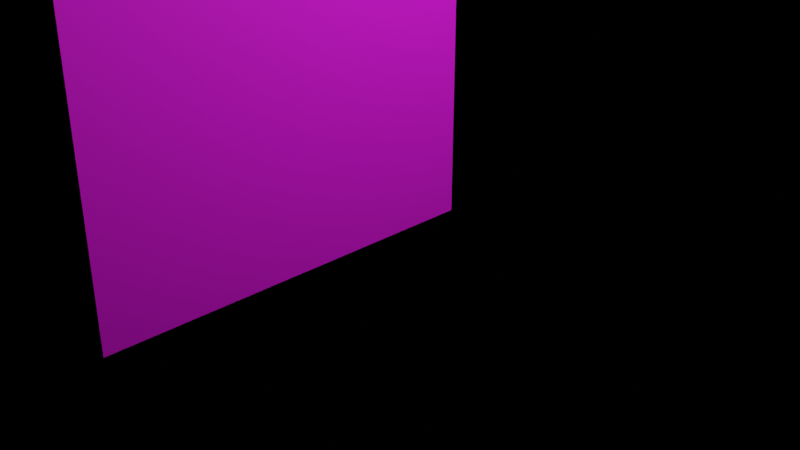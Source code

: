 # Source: schrank.blend  (saved by Blender 2.82.7; exported with 4.5.12 LTS)
import bpy
from mathutils import Matrix  # noqa: F401  (used for matrix-valued properties, if any)

bpy.ops.wm.read_factory_settings(use_empty=True)
scene = bpy.context.scene
scene.name = 'Scene'

# ---- collections
col_collection = bpy.data.collections.new('Collection'); scene.collection.children.link(col_collection)

# ---- images (referenced by path relative to the original .blend; pixels are not part of the script)
import os
ASSET_DIR = os.environ.get("B2B_ASSET_DIR", "")  # directory of the original .blend (textures are referenced by path, not embedded)
HERE = os.path.dirname(os.path.abspath(__file__))  # packed textures are extracted next to this script under _unpacked/

def load_image(name, relpath, width, height, colorspace="sRGB"):
    """Load a texture the original file referenced (path relative to the .blend, or extracted next to this script)."""
    p = next((c for c in (os.path.join(HERE, relpath), os.path.join(ASSET_DIR, relpath)) if relpath and os.path.exists(c)), "")
    if p:
        img = bpy.data.images.load(p, check_existing=True)
        img.name = name
    else:  # same state as the original file: an image datablock whose file is absent (Cycles renders it pink)
        img = bpy.data.images.new(name, width, height)
        img.source = "FILE"
        img.filepath = "//" + (relpath or name)
    img.colorspace_settings.name = colorspace
    return img
img_schranktexture_tif = load_image('schrankTexture.tif', 'schrankTexture.tif', 1024, 1024, 'sRGB')

# ---- materials (node trees are filled in below, after node groups)
mat_material = bpy.data.materials.new('Material')
mat_material.alpha_threshold = 0.0
mat_material.use_transparent_shadow = False
mat_material.line_color = (0.0, 0.0, 0.0, 1.0)

# ---- material node trees
mat_material.use_nodes = True; mat_material.node_tree.nodes.clear()
_N = mat_material.node_tree.nodes; _L = mat_material.node_tree.links
n0 = _N.new('ShaderNodeOutputMaterial'); n0.name = 'Material Output'; n0.location = (300, 300)
n1 = _N.new('ShaderNodeBsdfPrincipled'); n1.name = 'Principled BSDF'; n1.location = (10, 300)
n1.distribution = 'GGX'
n1.subsurface_method = 'BURLEY'
n1.inputs[1].default_value = 0.2112
n1.inputs[2].default_value = 0.7727
n1.inputs[3].default_value = 1.45
n1.inputs[20].default_value = 0.05484
n1.inputs[24].default_value = 0.04348
n1.inputs[27].default_value = (0.0, 0.0, 0.0, 1.0)
n1.inputs[28].default_value = 1.0
n2 = _N.new('ShaderNodeTexImage'); n2.name = 'Image Texture'; n2.location = (-396, 398)
n2.image = img_schranktexture_tif
_L.new(n1.outputs[0], n0.inputs[0])
_L.new(n2.outputs[0], n1.inputs[0])
n0.is_active_output = True

# ---- world
world_world = bpy.data.worlds.new('World'); scene.world = world_world
world_world.use_nodes = True; world_world.node_tree.nodes.clear()
_N = world_world.node_tree.nodes; _L = world_world.node_tree.links
n0 = _N.new('ShaderNodeOutputWorld'); n0.name = 'World Output'; n0.location = (300, 300)
n1 = _N.new('ShaderNodeBsdfPrincipled'); n1.name = 'Principled BSDF'; n1.location = (10, 300)
n1.distribution = 'GGX'
n1.subsurface_method = 'BURLEY'
n1.inputs[3].default_value = 1.45
n1.inputs[27].default_value = (0.0, 0.0, 0.0, 1.0)
n1.inputs[28].default_value = 1.0
n2 = _N.new('ShaderNodeNormalMap'); n2.name = 'Normal Map'; n2.location = (-190, -100)
n2.space = 'WORLD'
n2.uv_map = 'UVMap'
_L.new(n1.outputs[0], n0.inputs[0])
_L.new(n2.outputs[0], n1.inputs[5])
n0.is_active_output = True
world_world.color = (0.05088, 0.05088, 0.05088)
world_world.use_sun_shadow = False
world_world.sun_shadow_jitter_overblur = 0.0

# ---- cameras
cam_camera = bpy.data.cameras.new('Camera')
cam_camera.clip_end = 100.0
cam_camera.ortho_scale = 7.314

# ---- lights
light_light = bpy.data.lights.new('Light', 'POINT')
light_light.transmission_factor = 0.0
light_light.energy = 1000.0
light_light.shadow_soft_size = 0.1
light_light.shadow_maximum_resolution = 0.006
light_light.use_absolute_resolution = True

# ---- meshes
me_cube = bpy.data.meshes.new('Cube')
me_cube.from_pydata([(2.0, 3.0, 0.25), (2.0, 3.0, -0.25), (2.0, -3.0, 0.25), (2.0, -3.0, -0.25), (-2.0, 3.0, 0.25), (-2.0, -3.0, 0.25), (-2.0, -3.0, -0.25), (-2.0, 2.701, -0.25), (2.0, 2.701, 0.25), (-2.0, 2.701, 0.25), (-2.0, 3.0, -0.25), (2.0, 2.701, -0.25), (2.0, 3.0, -3.512), (-2.0, 3.0, -3.512), (-2.0, 2.701, -3.512), (2.0, 2.701, -3.512), (2.0, 3.0, -4.064), (-2.0, 3.0, -4.064), (-2.0, 2.701, -4.064), (2.0, 2.701, -4.064), (-2.0, -3.027, -3.512), (2.0, -3.027, -3.512), (-2.0, -3.027, -4.064), (2.0, -3.027, -4.064), (-1.58, -3.0, 0.25), (-1.58, -3.0, -0.25), (-1.58, 3.0, 0.25), (-1.58, 2.701, 0.25), (-1.58, 3.0, -0.25), (-1.58, 2.701, -0.25), (-1.58, 3.0, -3.512), (-1.58, 2.701, -3.512), (-1.58, 3.0, -4.064), (-1.58, 2.701, -4.064), (-1.58, -3.027, -3.512), (-1.58, -3.027, -4.064), (1.771, -3.0, -0.25), (1.771, 3.0, 0.25), (1.771, 2.701, 0.25), (1.771, -3.0, 0.25), (1.771, 3.0, -0.25), (1.771, 2.701, -0.25), (1.771, 3.0, -3.512), (1.771, 2.701, -3.512), (1.771, 3.0, -4.064), (1.771, 2.701, -4.064), (1.771, -3.027, -3.512), (1.771, -3.027, -4.064), (2.0, -2.844, -3.512), (2.0, -2.844, -4.064), (-2.0, -2.844, -4.064), (-2.0, -2.844, -3.512), (-1.58, -2.844, -3.512), (-1.58, -2.844, -4.064), (1.771, -2.844, -3.512), (1.771, -2.844, -4.064), (2.0, -2.648, -4.064), (-2.0, -2.648, -3.512), (2.0, -2.648, -3.512), (-2.0, -2.648, -4.064), (-1.58, -2.648, -3.512), (-1.58, -2.648, -4.064), (1.771, -2.648, -3.512), (1.771, -2.648, -4.064), (-2.0, -2.794, -0.25), (2.0, -2.794, 0.25), (-2.0, -2.794, 0.25), (2.0, -2.794, -0.25), (-1.58, -2.794, -0.25), (-1.58, -2.794, 0.25), (1.771, -2.794, 0.25), (1.771, -2.794, -0.25), (-2.0, -2.602, 0.25), (2.0, -2.602, -0.25), (-2.0, -2.602, -0.25), (2.0, -2.602, 0.25), (-1.58, -2.602, -0.25), (-1.58, -2.602, 0.25), (1.771, -2.602, 0.25), (1.771, -2.602, -0.25)], [], [(69, 66, 5, 24), (25, 24, 5, 6), (7, 9, 4, 10), (71, 67, 3, 36), (67, 65, 2, 3), (1, 0, 8, 11), (74, 72, 9, 7), (26, 4, 9, 27), (29, 7, 14, 31), (14, 13, 17, 18), (1, 11, 15, 12), (7, 10, 13, 14), (44, 16, 19, 45), (42, 12, 16, 44), (49, 48, 21, 23), (12, 15, 19, 16), (34, 20, 22, 35), (51, 50, 22, 20), (55, 49, 23, 47), (52, 51, 20, 34), (50, 53, 35, 22), (46, 34, 35, 47), (13, 30, 32, 17), (17, 32, 33, 18), (41, 29, 31, 43), (37, 26, 27, 38), (64, 68, 25, 6), (36, 39, 24, 25), (70, 69, 24, 39), (65, 70, 39, 2), (3, 2, 39, 36), (0, 37, 38, 8), (21, 46, 47, 23), (48, 54, 46, 21), (53, 55, 47, 35), (30, 42, 44, 32), (32, 44, 45, 33), (61, 63, 55, 53), (59, 61, 53, 50), (63, 56, 49, 55), (57, 59, 50, 51), (56, 58, 48, 49), (19, 15, 58, 56), (14, 18, 59, 57), (45, 19, 56, 63), (31, 14, 57, 60), (43, 31, 60, 62), (18, 33, 61, 59), (33, 45, 63, 61), (75, 78, 70, 65), (78, 77, 69, 70), (6, 5, 66, 64), (73, 75, 65, 67), (77, 72, 66, 69), (27, 9, 72, 77), (11, 8, 75, 73), (7, 29, 76, 74), (38, 27, 77, 78), (8, 38, 78, 75), (29, 41, 79, 76), (64, 66, 72, 74), (57, 74, 64, 51), (74, 57, 60, 76), (58, 73, 67, 48), (54, 48, 67, 71), (51, 64, 68, 52), (52, 34, 25, 68), (54, 71, 36, 46), (36, 25, 34, 46), (15, 11, 73, 58), (41, 43, 62, 79), (26, 28, 10, 4), (30, 13, 10, 28), (37, 40, 28, 26), (1, 40, 37, 0), (42, 40, 1, 12), (42, 30, 28, 40), (62, 60, 76, 79)])
_uv = me_cube.uv_layers.new(name='UVMap')
_uv.uv.foreach_set('vector', [0.4302, 0.7261, 0.4493, 0.7247, 0.4502, 0.7338, 0.4306, 0.7359, 0.437, 0.7609, 0.4306, 0.7359, 0.4502, 0.7338, 0.45, 0.7498, 0.4616, 0.4425, 0.4615, 0.4648, 0.4481, 0.4647, 0.4482, 0.4423, 0.2532, 0.7589, 0.2488, 0.7517, 0.2548, 0.7471, 0.2639, 0.7552, 0.00954, 0.4382, 0.009327, 0.4606, 0.00012, 0.4605, 0.0003335, 0.4382, 0.269, 0.4407, 0.2688, 0.4631, 0.2553, 0.463, 0.2556, 0.4406, 0.4713, 0.7161, 0.4488, 0.7162, 0.448, 0.4781, 0.4705, 0.4781, 0.4292, 0.4646, 0.4481, 0.4647, 0.448, 0.4781, 0.4292, 0.4781, 0.662, 0.8748, 0.6618, 0.894, 0.811, 0.8951, 0.8111, 0.8758, 0.4629, 0.2964, 0.4495, 0.2963, 0.4497, 0.2716, 0.4631, 0.2717, 0.269, 0.4407, 0.2556, 0.4406, 0.257, 0.2945, 0.2704, 0.2947, 0.4616, 0.4425, 0.4482, 0.4423, 0.4495, 0.2963, 0.4629, 0.2964, 0.2808, 0.27, 0.2706, 0.2699, 0.2707, 0.2565, 0.2809, 0.2566, 0.2806, 0.2948, 0.2704, 0.2947, 0.2706, 0.2699, 0.2808, 0.27, 0.008944, 0.2675, 0.00871, 0.2922, 0.0005287, 0.2921, 0.0007627, 0.2674, 0.2704, 0.2947, 0.257, 0.2945, 0.2572, 0.2698, 0.2706, 0.2699, 0.4166, 0.9271, 0.4277, 0.9416, 0.4242, 0.9607, 0.4055, 0.9537, 0.4337, 0.9396, 0.4329, 0.9616, 0.4242, 0.9607, 0.4277, 0.9416, 0.2832, 0.008394, 0.273, 0.008301, 0.273, 0.00012, 0.2833, 0.0002131, 0.4249, 0.9252, 0.4337, 0.9396, 0.4277, 0.9416, 0.4166, 0.9271, 0.4521, 0.009927, 0.4332, 0.009756, 0.4333, 0.001575, 0.4521, 0.001746, 0.2443, 0.9231, 0.4166, 0.9271, 0.4055, 0.9537, 0.2518, 0.9451, 0.4495, 0.2963, 0.4307, 0.2961, 0.4309, 0.2714, 0.4497, 0.2716, 0.4497, 0.2716, 0.4309, 0.2714, 0.431, 0.258, 0.4498, 0.2582, 0.663, 0.7215, 0.662, 0.8748, 0.8111, 0.8758, 0.8122, 0.7226, 0.279, 0.4632, 0.4292, 0.4646, 0.4292, 0.4781, 0.2788, 0.4767, 0.4569, 0.752, 0.4468, 0.766, 0.437, 0.7609, 0.45, 0.7498, 0.2639, 0.7552, 0.271, 0.7318, 0.4306, 0.7359, 0.437, 0.7609, 0.2725, 0.7226, 0.4302, 0.7261, 0.4306, 0.7359, 0.271, 0.7318, 0.2629, 0.7216, 0.2725, 0.7226, 0.271, 0.7318, 0.262, 0.7296, 0.2548, 0.7471, 0.262, 0.7296, 0.271, 0.7318, 0.2639, 0.7552, 0.2688, 0.4631, 0.279, 0.4632, 0.2788, 0.4767, 0.2686, 0.4765, 0.2369, 0.9303, 0.2443, 0.9231, 0.2518, 0.9451, 0.2453, 0.9478, 0.2315, 0.9258, 0.2373, 0.919, 0.2443, 0.9231, 0.2369, 0.9303, 0.4332, 0.009756, 0.2832, 0.008394, 0.2833, 0.0002131, 0.4333, 0.001575, 0.4307, 0.2961, 0.2806, 0.2948, 0.2808, 0.27, 0.4309, 0.2714, 0.4309, 0.2714, 0.2808, 0.27, 0.2809, 0.2566, 0.431, 0.258, 0.4332, 0.0185, 0.2831, 0.01714, 0.2832, 0.008394, 0.4332, 0.009756, 0.452, 0.01868, 0.4332, 0.0185, 0.4332, 0.009756, 0.4521, 0.009927, 0.2831, 0.01714, 0.2729, 0.01705, 0.273, 0.008301, 0.2832, 0.008394, 0.4415, 0.9399, 0.4406, 0.9619, 0.4329, 0.9616, 0.4337, 0.9396, 0.01769, 0.2676, 0.01746, 0.2923, 0.00871, 0.2922, 0.008944, 0.2675, 0.2572, 0.2698, 0.257, 0.2945, 0.01746, 0.2923, 0.01769, 0.2676, 0.4745, 0.2584, 0.4498, 0.2582, 0.452, 0.01868, 0.4767, 0.0189, 0.2809, 0.2566, 0.2707, 0.2565, 0.2729, 0.01705, 0.2831, 0.01714, 0.9655, 0.7236, 0.9847, 0.7238, 0.9865, 0.4791, 0.9672, 0.479, 0.8122, 0.7226, 0.9655, 0.7236, 0.9672, 0.479, 0.814, 0.4779, 0.4498, 0.2582, 0.431, 0.258, 0.4332, 0.0185, 0.452, 0.01868, 0.431, 0.258, 0.2809, 0.2566, 0.2831, 0.01714, 0.4332, 0.0185, 0.2632, 0.7134, 0.2732, 0.7139, 0.2725, 0.7226, 0.2629, 0.7216, 0.2732, 0.7139, 0.43, 0.7171, 0.4302, 0.7261, 0.2725, 0.7226, 0.45, 0.7498, 0.4502, 0.7338, 0.4575, 0.734, 0.4569, 0.752, 0.01814, 0.4383, 0.01793, 0.4607, 0.009327, 0.4606, 0.00954, 0.4382, 0.43, 0.7171, 0.4488, 0.7162, 0.4493, 0.7247, 0.4302, 0.7261, 0.4292, 0.4781, 0.448, 0.4781, 0.4488, 0.7162, 0.43, 0.7171, 0.2556, 0.4406, 0.2553, 0.463, 0.01793, 0.4607, 0.01814, 0.4383, 0.4905, 0.7203, 0.5097, 0.7204, 0.5115, 0.4779, 0.4922, 0.4777, 0.2788, 0.4767, 0.4292, 0.4781, 0.43, 0.7171, 0.2732, 0.7139, 0.2686, 0.4765, 0.2788, 0.4767, 0.2732, 0.7139, 0.2632, 0.7134, 0.5097, 0.7204, 0.663, 0.7215, 0.6648, 0.4789, 0.5115, 0.4779, 0.4569, 0.752, 0.4575, 0.734, 0.4644, 0.7343, 0.4637, 0.7522, 0.455, 0.9292, 0.4767, 0.77, 0.4673, 0.7689, 0.4454, 0.928, 0.6635, 0.3064, 0.8127, 0.3054, 0.8129, 0.3246, 0.6637, 0.3256, 0.01746, 0.2923, 0.01814, 0.4383, 0.00954, 0.4382, 0.00871, 0.2922, 0.2373, 0.919, 0.226, 0.9179, 0.2419, 0.7578, 0.2532, 0.7589, 0.4454, 0.928, 0.4673, 0.7689, 0.4468, 0.766, 0.4249, 0.9252, 0.4249, 0.9252, 0.4166, 0.9271, 0.437, 0.7609, 0.4468, 0.766, 0.2373, 0.919, 0.2532, 0.7589, 0.2639, 0.7552, 0.2443, 0.9231, 0.2639, 0.7552, 0.437, 0.7609, 0.4166, 0.9271, 0.2443, 0.9231, 0.257, 0.2945, 0.2556, 0.4406, 0.01814, 0.4383, 0.01746, 0.2923, 0.663, 0.7215, 0.8122, 0.7226, 0.814, 0.4779, 0.6648, 0.4789, 0.4292, 0.4646, 0.4294, 0.4422, 0.4482, 0.4423, 0.4481, 0.4647, 0.4307, 0.2961, 0.4495, 0.2963, 0.4482, 0.4423, 0.4294, 0.4422, 0.279, 0.4632, 0.2792, 0.4408, 0.4294, 0.4422, 0.4292, 0.4646, 0.269, 0.4407, 0.2792, 0.4408, 0.279, 0.4632, 0.2688, 0.4631, 0.2806, 0.2948, 0.2792, 0.4408, 0.269, 0.4407, 0.2704, 0.2947, 0.2806, 0.2948, 0.4307, 0.2961, 0.4294, 0.4422, 0.2792, 0.4408, 0.814, 0.4779, 0.8129, 0.3246, 0.6637, 0.3256, 0.6648, 0.4789])
me_cube.materials.append(mat_material)
me_cube.use_remesh_preserve_volume = False
me_cube.use_remesh_preserve_attributes = False
me_cube.use_mirror_vertex_groups = False
me_cube.update()
me_cube_001 = bpy.data.meshes.new('Cube.001')
me_cube_001.from_pydata([(-2.0, -1.6, -0.1), (-2.0, -1.6, 0.1), (-2.0, 1.6, -0.1), (-2.0, 1.6, 0.1), (2.0, -1.6, -0.1), (2.0, -1.6, 0.1), (2.0, 1.6, -0.1), (2.0, 1.6, 0.1)], [], [(0, 1, 3, 2), (2, 3, 7, 6), (6, 7, 5, 4), (4, 5, 1, 0), (2, 6, 4, 0), (7, 3, 1, 5)])
_uv = me_cube_001.uv_layers.new(name='UVMap')
_uv.uv.foreach_set('vector', [0.02387, 0.5238, 0.02387, 0.5, 0.4048, 0.5, 0.4048, 0.5238, 0.4286, 0.5, 0.4048, 0.5, 0.4048, 0.02387, 0.4286, 0.02387, 0.4048, 6.546e-05, 0.4048, 0.02387, 0.02387, 0.02387, 0.02387, 6.547e-05, 6.546e-05, 0.02387, 0.02387, 0.02387, 0.02387, 0.5, 6.553e-05, 0.5, 0.4048, 0.5238, 0.4048, 0.9999, 0.02387, 0.9999, 0.02387, 0.5238, 0.4048, 0.02387, 0.4048, 0.5, 0.02387, 0.5, 0.02387, 0.02387])
me_cube_001.materials.append(mat_material)
me_cube_001.use_remesh_fix_poles = True
me_cube_001.use_remesh_preserve_attributes = False
me_cube_001.use_mirror_vertex_groups = False
me_cube_001.update()

# ---- objects
ob_leftside = bpy.data.objects.new('leftSide', me_cube)
ob_light = bpy.data.objects.new('Light', light_light)
ob_camera = bpy.data.objects.new('Camera', cam_camera)
ob_regal = bpy.data.objects.new('regal', me_cube_001)

# ---- transforms, parenting, visibility, modifiers, constraints
ob_leftside.location = (0.0, -1.5, 3.02)
ob_leftside.rotation_euler = (1.571, 4.849e-09, 1.571)
ob_leftside.lock_rotations_4d = False
ob_leftside.empty_display_type = 'ARROWS'
ob_leftside.lineart.crease_threshold = 0.0
ob_light.location = (4.076, 1.005, 5.904)
ob_light.rotation_euler = (0.6503, 0.05522, 1.866)
ob_light.lock_rotations_4d = False
ob_light.empty_display_type = 'ARROWS'
ob_light.color = (0.0, 0.0, 0.0, 0.0)
ob_light.lineart.crease_threshold = 0.0
ob_camera.location = (7.359, -6.926, 4.958)
ob_camera.rotation_euler = (1.109, 0.0, 0.8149)
ob_camera.lock_rotations_4d = False
ob_camera.empty_display_type = 'ARROWS'
ob_camera.color = (0.0, 0.0, 0.0, 0.0)
ob_camera.display_type = 'WIRE'
ob_camera.lineart.crease_threshold = 0.0
ob_regal.location = (-1.9, -1.646, 2.184)
ob_regal.rotation_euler = (0.0, 0.0, 1.571)
ob_regal.lineart.crease_threshold = 0.0

# ---- collection membership
col_collection.objects.link(ob_leftside)
col_collection.objects.link(ob_light)
col_collection.objects.link(ob_camera)
col_collection.objects.link(ob_regal)

# ---- scene / render settings (as saved in the file)
scene.camera = ob_camera
scene.frame_start = 1; scene.frame_end = 250; scene.frame_set(1)
scene.render.engine = 'BLENDER_EEVEE_NEXT'
scene.cycles.use_denoising = False
scene.cycles.samples = 128
scene.cycles.sampling_pattern = 'TABULATED_SOBOL'
scene.cycles.use_adaptive_sampling = False
scene.cycles.use_light_tree = False
scene.view_settings.view_transform = 'Filmic'
bpy.context.view_layer.update()
